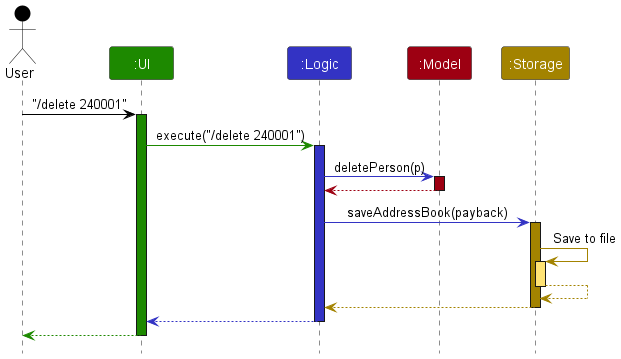

The diagram above was rendered by PlantUML. Its source (embedded in the PNG):
@startuml
!include style.puml
skinparam ArrowFontStyle plain

Actor User as user USER_COLOR
Participant ":UI" as ui UI_COLOR
Participant ":Logic" as logic LOGIC_COLOR
Participant ":Model" as model MODEL_COLOR
Participant ":Storage" as storage STORAGE_COLOR

user -[USER_COLOR]> ui : "/delete 240001"
activate ui UI_COLOR

ui -[UI_COLOR]> logic : execute("/delete 240001")
activate logic LOGIC_COLOR

logic -[LOGIC_COLOR]> model : deletePerson(p)
activate model MODEL_COLOR

model -[MODEL_COLOR]-> logic
deactivate model

logic -[LOGIC_COLOR]> storage : saveAddressBook(payback)
activate storage STORAGE_COLOR

storage -[STORAGE_COLOR]> storage : Save to file
activate storage STORAGE_COLOR_T1
storage --[STORAGE_COLOR]> storage
deactivate storage

storage --[STORAGE_COLOR]> logic
deactivate storage

logic --[LOGIC_COLOR]> ui
deactivate logic

ui--[UI_COLOR]> user
deactivate ui
@enduml